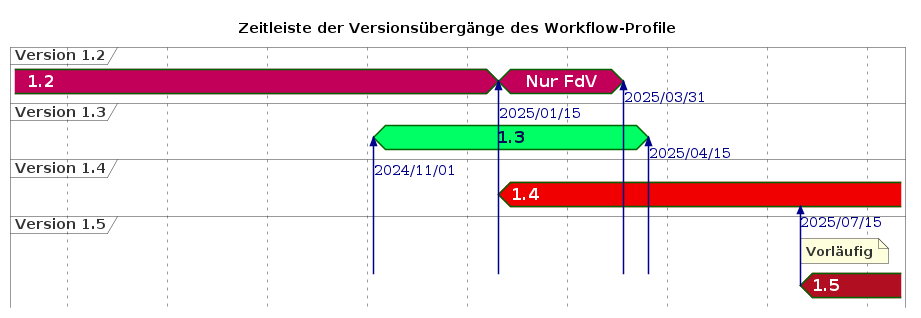

The diagram above was rendered by PlantUML. Its source (embedded in the PNG):
@startuml
<style>
timingDiagram {
  .12color{
    FontColor #ffffff
    Fontsize 16
    FontStyle bold
    Backgroundcolor #c30059
  }
  .13color{
    FontColor #000e52
    Fontsize 16
    FontStyle bold
    Backgroundcolor #00ff64
  }
  .14color{
    FontColor #ffffff
    Fontsize 16
    FontStyle bold
    BackgroundColor #f00000
  }
  .15color{
    FontColor #ffffff
    Fontsize 16
    FontStyle bold
    BackgroundColor #b10f21
  }
  arrow{
    Fontsize 14
  }
}
</style>
title Zeitleiste der Versionsübergänge des Workflow-Profile

concise "Version 1.2" as V120 <<12color>>
concise "Version 1.3" as V130 <<13color>>
concise "Version 1.4" as V140 <<14color>>
concise "Version 1.5" as V150 <<15color>>

scale 5184000 as 100 pixels
hide time-axis

V120 is 1.2

@2024/05/01

@2024/11/01
V130 is 1.3
V150 -> V130 : \n2024/11/01

@2025/01/15
V120 is "Nur FdV"
V140 is 1.4
V150 -> V120 : \n2025/01/15

@2025/03/31
V120 is {hidden}
V150 -> V120 : 2025/03/31

@2025/04/15
V130 is {hidden}
V150 -> V130 : 2025/04/15

@2025/07/15
V150 is 1.5
V150 -> V140 : 2025/07/15
note top of V150 : Vorläufig 
@enduml